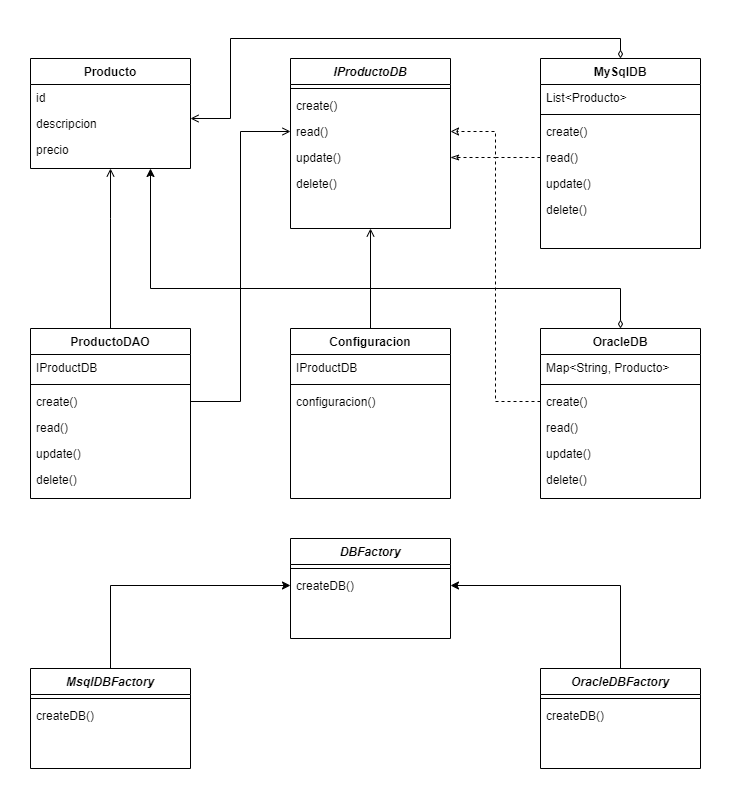

The diagram above was exported from draw.io. Its source (the exported page's mxGraphModel, read from the mxfile embedded in the PNG):
<mxGraphModel dx="1050" dy="621" grid="1" gridSize="10" guides="1" tooltips="1" connect="1" arrows="1" fold="1" page="1" pageScale="1" pageWidth="827" pageHeight="1169" math="0" shadow="0">
  <root>
    <mxCell id="WIyWlLk6GJQsqaUBKTNV-0" />
    <mxCell id="WIyWlLk6GJQsqaUBKTNV-1" parent="WIyWlLk6GJQsqaUBKTNV-0" />
    <mxCell id="zkfFHV4jXpPFQw0GAbJ--0" value="Producto" style="swimlane;fontStyle=1;align=center;verticalAlign=top;childLayout=stackLayout;horizontal=1;startSize=26;horizontalStack=0;resizeParent=1;resizeLast=0;collapsible=1;marginBottom=0;rounded=0;shadow=0;strokeWidth=1;" parent="WIyWlLk6GJQsqaUBKTNV-1" vertex="1">
      <mxGeometry x="100" y="40" width="160" height="110" as="geometry">
        <mxRectangle x="230" y="140" width="160" height="26" as="alternateBounds" />
      </mxGeometry>
    </mxCell>
    <mxCell id="zkfFHV4jXpPFQw0GAbJ--1" value="id" style="text;align=left;verticalAlign=top;spacingLeft=4;spacingRight=4;overflow=hidden;rotatable=0;points=[[0,0.5],[1,0.5]];portConstraint=eastwest;" parent="zkfFHV4jXpPFQw0GAbJ--0" vertex="1">
      <mxGeometry y="26" width="160" height="26" as="geometry" />
    </mxCell>
    <mxCell id="zkfFHV4jXpPFQw0GAbJ--2" value="descripcion" style="text;align=left;verticalAlign=top;spacingLeft=4;spacingRight=4;overflow=hidden;rotatable=0;points=[[0,0.5],[1,0.5]];portConstraint=eastwest;rounded=0;shadow=0;html=0;" parent="zkfFHV4jXpPFQw0GAbJ--0" vertex="1">
      <mxGeometry y="52" width="160" height="26" as="geometry" />
    </mxCell>
    <mxCell id="zkfFHV4jXpPFQw0GAbJ--3" value="precio" style="text;align=left;verticalAlign=top;spacingLeft=4;spacingRight=4;overflow=hidden;rotatable=0;points=[[0,0.5],[1,0.5]];portConstraint=eastwest;rounded=0;shadow=0;html=0;" parent="zkfFHV4jXpPFQw0GAbJ--0" vertex="1">
      <mxGeometry y="78" width="160" height="26" as="geometry" />
    </mxCell>
    <mxCell id="zkfFHV4jXpPFQw0GAbJ--17" value="ProductoDAO" style="swimlane;fontStyle=1;align=center;verticalAlign=top;childLayout=stackLayout;horizontal=1;startSize=26;horizontalStack=0;resizeParent=1;resizeLast=0;collapsible=1;marginBottom=0;rounded=0;shadow=0;strokeWidth=1;" parent="WIyWlLk6GJQsqaUBKTNV-1" vertex="1">
      <mxGeometry x="100" y="310" width="160" height="170" as="geometry">
        <mxRectangle x="550" y="140" width="160" height="26" as="alternateBounds" />
      </mxGeometry>
    </mxCell>
    <mxCell id="zkfFHV4jXpPFQw0GAbJ--18" value="IProductDB" style="text;align=left;verticalAlign=top;spacingLeft=4;spacingRight=4;overflow=hidden;rotatable=0;points=[[0,0.5],[1,0.5]];portConstraint=eastwest;" parent="zkfFHV4jXpPFQw0GAbJ--17" vertex="1">
      <mxGeometry y="26" width="160" height="26" as="geometry" />
    </mxCell>
    <mxCell id="zkfFHV4jXpPFQw0GAbJ--23" value="" style="line;html=1;strokeWidth=1;align=left;verticalAlign=middle;spacingTop=-1;spacingLeft=3;spacingRight=3;rotatable=0;labelPosition=right;points=[];portConstraint=eastwest;" parent="zkfFHV4jXpPFQw0GAbJ--17" vertex="1">
      <mxGeometry y="52" width="160" height="8" as="geometry" />
    </mxCell>
    <mxCell id="zkfFHV4jXpPFQw0GAbJ--24" value="create()" style="text;align=left;verticalAlign=top;spacingLeft=4;spacingRight=4;overflow=hidden;rotatable=0;points=[[0,0.5],[1,0.5]];portConstraint=eastwest;" parent="zkfFHV4jXpPFQw0GAbJ--17" vertex="1">
      <mxGeometry y="60" width="160" height="26" as="geometry" />
    </mxCell>
    <mxCell id="Me1De8B_sfZrvZZK3lGm-191" value="read()" style="text;align=left;verticalAlign=top;spacingLeft=4;spacingRight=4;overflow=hidden;rotatable=0;points=[[0,0.5],[1,0.5]];portConstraint=eastwest;" parent="zkfFHV4jXpPFQw0GAbJ--17" vertex="1">
      <mxGeometry y="86" width="160" height="26" as="geometry" />
    </mxCell>
    <mxCell id="Me1De8B_sfZrvZZK3lGm-190" value="update()" style="text;align=left;verticalAlign=top;spacingLeft=4;spacingRight=4;overflow=hidden;rotatable=0;points=[[0,0.5],[1,0.5]];portConstraint=eastwest;" parent="zkfFHV4jXpPFQw0GAbJ--17" vertex="1">
      <mxGeometry y="112" width="160" height="26" as="geometry" />
    </mxCell>
    <mxCell id="Me1De8B_sfZrvZZK3lGm-192" value="delete()" style="text;align=left;verticalAlign=top;spacingLeft=4;spacingRight=4;overflow=hidden;rotatable=0;points=[[0,0.5],[1,0.5]];portConstraint=eastwest;" parent="zkfFHV4jXpPFQw0GAbJ--17" vertex="1">
      <mxGeometry y="138" width="160" height="26" as="geometry" />
    </mxCell>
    <mxCell id="zkfFHV4jXpPFQw0GAbJ--26" value="" style="endArrow=none;shadow=0;strokeWidth=1;rounded=0;curved=0;endFill=0;edgeStyle=elbowEdgeStyle;elbow=vertical;startArrow=open;startFill=0;" parent="WIyWlLk6GJQsqaUBKTNV-1" source="zkfFHV4jXpPFQw0GAbJ--0" target="zkfFHV4jXpPFQw0GAbJ--17" edge="1">
      <mxGeometry x="0.5" y="41" relative="1" as="geometry">
        <mxPoint x="444" y="192" as="sourcePoint" />
        <mxPoint x="604" y="192" as="targetPoint" />
        <mxPoint x="-40" y="32" as="offset" />
        <Array as="points">
          <mxPoint x="180" y="200" />
        </Array>
      </mxGeometry>
    </mxCell>
    <mxCell id="Me1De8B_sfZrvZZK3lGm-201" value="IProductoDB" style="swimlane;fontStyle=3;align=center;verticalAlign=top;childLayout=stackLayout;horizontal=1;startSize=26;horizontalStack=0;resizeParent=1;resizeLast=0;collapsible=1;marginBottom=0;rounded=0;shadow=0;strokeWidth=1;" parent="WIyWlLk6GJQsqaUBKTNV-1" vertex="1">
      <mxGeometry x="360" y="40" width="160" height="170" as="geometry">
        <mxRectangle x="550" y="140" width="160" height="26" as="alternateBounds" />
      </mxGeometry>
    </mxCell>
    <mxCell id="Me1De8B_sfZrvZZK3lGm-203" value="" style="line;html=1;strokeWidth=1;align=left;verticalAlign=middle;spacingTop=-1;spacingLeft=3;spacingRight=3;rotatable=0;labelPosition=right;points=[];portConstraint=eastwest;" parent="Me1De8B_sfZrvZZK3lGm-201" vertex="1">
      <mxGeometry y="26" width="160" height="8" as="geometry" />
    </mxCell>
    <mxCell id="Me1De8B_sfZrvZZK3lGm-204" value="create()" style="text;align=left;verticalAlign=top;spacingLeft=4;spacingRight=4;overflow=hidden;rotatable=0;points=[[0,0.5],[1,0.5]];portConstraint=eastwest;" parent="Me1De8B_sfZrvZZK3lGm-201" vertex="1">
      <mxGeometry y="34" width="160" height="26" as="geometry" />
    </mxCell>
    <mxCell id="Me1De8B_sfZrvZZK3lGm-205" value="read()" style="text;align=left;verticalAlign=top;spacingLeft=4;spacingRight=4;overflow=hidden;rotatable=0;points=[[0,0.5],[1,0.5]];portConstraint=eastwest;" parent="Me1De8B_sfZrvZZK3lGm-201" vertex="1">
      <mxGeometry y="60" width="160" height="26" as="geometry" />
    </mxCell>
    <mxCell id="Me1De8B_sfZrvZZK3lGm-206" value="update()" style="text;align=left;verticalAlign=top;spacingLeft=4;spacingRight=4;overflow=hidden;rotatable=0;points=[[0,0.5],[1,0.5]];portConstraint=eastwest;" parent="Me1De8B_sfZrvZZK3lGm-201" vertex="1">
      <mxGeometry y="86" width="160" height="26" as="geometry" />
    </mxCell>
    <mxCell id="Me1De8B_sfZrvZZK3lGm-207" value="delete()" style="text;align=left;verticalAlign=top;spacingLeft=4;spacingRight=4;overflow=hidden;rotatable=0;points=[[0,0.5],[1,0.5]];portConstraint=eastwest;" parent="Me1De8B_sfZrvZZK3lGm-201" vertex="1">
      <mxGeometry y="112" width="160" height="26" as="geometry" />
    </mxCell>
    <mxCell id="Me1De8B_sfZrvZZK3lGm-231" value="MySqlDB" style="swimlane;fontStyle=1;align=center;verticalAlign=top;childLayout=stackLayout;horizontal=1;startSize=26;horizontalStack=0;resizeParent=1;resizeLast=0;collapsible=1;marginBottom=0;rounded=0;shadow=0;strokeWidth=1;" parent="WIyWlLk6GJQsqaUBKTNV-1" vertex="1">
      <mxGeometry x="610" y="40" width="160" height="190" as="geometry">
        <mxRectangle x="550" y="140" width="160" height="26" as="alternateBounds" />
      </mxGeometry>
    </mxCell>
    <mxCell id="Me1De8B_sfZrvZZK3lGm-232" value="List&lt;Producto&gt;" style="text;align=left;verticalAlign=top;spacingLeft=4;spacingRight=4;overflow=hidden;rotatable=0;points=[[0,0.5],[1,0.5]];portConstraint=eastwest;" parent="Me1De8B_sfZrvZZK3lGm-231" vertex="1">
      <mxGeometry y="26" width="160" height="26" as="geometry" />
    </mxCell>
    <mxCell id="Me1De8B_sfZrvZZK3lGm-233" value="" style="line;html=1;strokeWidth=1;align=left;verticalAlign=middle;spacingTop=-1;spacingLeft=3;spacingRight=3;rotatable=0;labelPosition=right;points=[];portConstraint=eastwest;" parent="Me1De8B_sfZrvZZK3lGm-231" vertex="1">
      <mxGeometry y="52" width="160" height="8" as="geometry" />
    </mxCell>
    <mxCell id="Me1De8B_sfZrvZZK3lGm-234" value="create()" style="text;align=left;verticalAlign=top;spacingLeft=4;spacingRight=4;overflow=hidden;rotatable=0;points=[[0,0.5],[1,0.5]];portConstraint=eastwest;" parent="Me1De8B_sfZrvZZK3lGm-231" vertex="1">
      <mxGeometry y="60" width="160" height="26" as="geometry" />
    </mxCell>
    <mxCell id="Me1De8B_sfZrvZZK3lGm-235" value="read()" style="text;align=left;verticalAlign=top;spacingLeft=4;spacingRight=4;overflow=hidden;rotatable=0;points=[[0,0.5],[1,0.5]];portConstraint=eastwest;" parent="Me1De8B_sfZrvZZK3lGm-231" vertex="1">
      <mxGeometry y="86" width="160" height="26" as="geometry" />
    </mxCell>
    <mxCell id="Me1De8B_sfZrvZZK3lGm-236" value="update()" style="text;align=left;verticalAlign=top;spacingLeft=4;spacingRight=4;overflow=hidden;rotatable=0;points=[[0,0.5],[1,0.5]];portConstraint=eastwest;" parent="Me1De8B_sfZrvZZK3lGm-231" vertex="1">
      <mxGeometry y="112" width="160" height="26" as="geometry" />
    </mxCell>
    <mxCell id="Me1De8B_sfZrvZZK3lGm-237" value="delete()" style="text;align=left;verticalAlign=top;spacingLeft=4;spacingRight=4;overflow=hidden;rotatable=0;points=[[0,0.5],[1,0.5]];portConstraint=eastwest;" parent="Me1De8B_sfZrvZZK3lGm-231" vertex="1">
      <mxGeometry y="138" width="160" height="26" as="geometry" />
    </mxCell>
    <mxCell id="Me1De8B_sfZrvZZK3lGm-260" style="edgeStyle=orthogonalEdgeStyle;rounded=0;orthogonalLoop=1;jettySize=auto;html=1;exitX=0.5;exitY=0;exitDx=0;exitDy=0;entryX=0.75;entryY=1;entryDx=0;entryDy=0;startArrow=diamondThin;startFill=0;" parent="WIyWlLk6GJQsqaUBKTNV-1" source="Me1De8B_sfZrvZZK3lGm-238" target="zkfFHV4jXpPFQw0GAbJ--0" edge="1">
      <mxGeometry relative="1" as="geometry">
        <Array as="points">
          <mxPoint x="690" y="270" />
          <mxPoint x="220" y="270" />
        </Array>
      </mxGeometry>
    </mxCell>
    <mxCell id="Me1De8B_sfZrvZZK3lGm-238" value="OracleDB" style="swimlane;fontStyle=1;align=center;verticalAlign=top;childLayout=stackLayout;horizontal=1;startSize=26;horizontalStack=0;resizeParent=1;resizeLast=0;collapsible=1;marginBottom=0;rounded=0;shadow=0;strokeWidth=1;" parent="WIyWlLk6GJQsqaUBKTNV-1" vertex="1">
      <mxGeometry x="610" y="310" width="160" height="170" as="geometry">
        <mxRectangle x="550" y="140" width="160" height="26" as="alternateBounds" />
      </mxGeometry>
    </mxCell>
    <mxCell id="Me1De8B_sfZrvZZK3lGm-239" value="Map&lt;String, Producto&gt;" style="text;align=left;verticalAlign=top;spacingLeft=4;spacingRight=4;overflow=hidden;rotatable=0;points=[[0,0.5],[1,0.5]];portConstraint=eastwest;" parent="Me1De8B_sfZrvZZK3lGm-238" vertex="1">
      <mxGeometry y="26" width="160" height="26" as="geometry" />
    </mxCell>
    <mxCell id="Me1De8B_sfZrvZZK3lGm-240" value="" style="line;html=1;strokeWidth=1;align=left;verticalAlign=middle;spacingTop=-1;spacingLeft=3;spacingRight=3;rotatable=0;labelPosition=right;points=[];portConstraint=eastwest;" parent="Me1De8B_sfZrvZZK3lGm-238" vertex="1">
      <mxGeometry y="52" width="160" height="8" as="geometry" />
    </mxCell>
    <mxCell id="Me1De8B_sfZrvZZK3lGm-241" value="create()" style="text;align=left;verticalAlign=top;spacingLeft=4;spacingRight=4;overflow=hidden;rotatable=0;points=[[0,0.5],[1,0.5]];portConstraint=eastwest;" parent="Me1De8B_sfZrvZZK3lGm-238" vertex="1">
      <mxGeometry y="60" width="160" height="26" as="geometry" />
    </mxCell>
    <mxCell id="Me1De8B_sfZrvZZK3lGm-242" value="read()" style="text;align=left;verticalAlign=top;spacingLeft=4;spacingRight=4;overflow=hidden;rotatable=0;points=[[0,0.5],[1,0.5]];portConstraint=eastwest;" parent="Me1De8B_sfZrvZZK3lGm-238" vertex="1">
      <mxGeometry y="86" width="160" height="26" as="geometry" />
    </mxCell>
    <mxCell id="Me1De8B_sfZrvZZK3lGm-243" value="update()" style="text;align=left;verticalAlign=top;spacingLeft=4;spacingRight=4;overflow=hidden;rotatable=0;points=[[0,0.5],[1,0.5]];portConstraint=eastwest;" parent="Me1De8B_sfZrvZZK3lGm-238" vertex="1">
      <mxGeometry y="112" width="160" height="26" as="geometry" />
    </mxCell>
    <mxCell id="Me1De8B_sfZrvZZK3lGm-244" value="delete()" style="text;align=left;verticalAlign=top;spacingLeft=4;spacingRight=4;overflow=hidden;rotatable=0;points=[[0,0.5],[1,0.5]];portConstraint=eastwest;" parent="Me1De8B_sfZrvZZK3lGm-238" vertex="1">
      <mxGeometry y="138" width="160" height="26" as="geometry" />
    </mxCell>
    <mxCell id="Me1De8B_sfZrvZZK3lGm-246" style="edgeStyle=orthogonalEdgeStyle;rounded=0;orthogonalLoop=1;jettySize=auto;html=1;exitX=0;exitY=0.5;exitDx=0;exitDy=0;entryX=1;entryY=0.5;entryDx=0;entryDy=0;startArrow=none;startFill=0;dashed=1;endArrow=classic;endFill=0;" parent="WIyWlLk6GJQsqaUBKTNV-1" source="Me1De8B_sfZrvZZK3lGm-235" target="Me1De8B_sfZrvZZK3lGm-205" edge="1">
      <mxGeometry relative="1" as="geometry">
        <mxPoint x="380" y="359" as="sourcePoint" />
        <mxPoint x="560" y="230" as="targetPoint" />
      </mxGeometry>
    </mxCell>
    <mxCell id="Me1De8B_sfZrvZZK3lGm-248" style="edgeStyle=orthogonalEdgeStyle;rounded=0;orthogonalLoop=1;jettySize=auto;html=1;exitX=0;exitY=0.5;exitDx=0;exitDy=0;entryX=1;entryY=0.5;entryDx=0;entryDy=0;startArrow=none;startFill=0;dashed=1;endArrow=classicThin;endFill=0;" parent="WIyWlLk6GJQsqaUBKTNV-1" source="Me1De8B_sfZrvZZK3lGm-241" target="Me1De8B_sfZrvZZK3lGm-206" edge="1">
      <mxGeometry relative="1" as="geometry">
        <mxPoint x="590" y="310" as="sourcePoint" />
        <mxPoint x="500" y="310" as="targetPoint" />
      </mxGeometry>
    </mxCell>
    <mxCell id="Me1De8B_sfZrvZZK3lGm-258" style="edgeStyle=orthogonalEdgeStyle;rounded=0;orthogonalLoop=1;jettySize=auto;html=1;exitX=0.5;exitY=0;exitDx=0;exitDy=0;entryX=0.5;entryY=1;entryDx=0;entryDy=0;endArrow=open;endFill=0;" parent="WIyWlLk6GJQsqaUBKTNV-1" source="Me1De8B_sfZrvZZK3lGm-249" target="Me1De8B_sfZrvZZK3lGm-201" edge="1">
      <mxGeometry relative="1" as="geometry" />
    </mxCell>
    <mxCell id="Me1De8B_sfZrvZZK3lGm-249" value="Configuracion" style="swimlane;fontStyle=1;align=center;verticalAlign=top;childLayout=stackLayout;horizontal=1;startSize=26;horizontalStack=0;resizeParent=1;resizeLast=0;collapsible=1;marginBottom=0;rounded=0;shadow=0;strokeWidth=1;" parent="WIyWlLk6GJQsqaUBKTNV-1" vertex="1">
      <mxGeometry x="360" y="310" width="160" height="170" as="geometry">
        <mxRectangle x="550" y="140" width="160" height="26" as="alternateBounds" />
      </mxGeometry>
    </mxCell>
    <mxCell id="Me1De8B_sfZrvZZK3lGm-250" value="IProductDB" style="text;align=left;verticalAlign=top;spacingLeft=4;spacingRight=4;overflow=hidden;rotatable=0;points=[[0,0.5],[1,0.5]];portConstraint=eastwest;" parent="Me1De8B_sfZrvZZK3lGm-249" vertex="1">
      <mxGeometry y="26" width="160" height="26" as="geometry" />
    </mxCell>
    <mxCell id="Me1De8B_sfZrvZZK3lGm-251" value="" style="line;html=1;strokeWidth=1;align=left;verticalAlign=middle;spacingTop=-1;spacingLeft=3;spacingRight=3;rotatable=0;labelPosition=right;points=[];portConstraint=eastwest;" parent="Me1De8B_sfZrvZZK3lGm-249" vertex="1">
      <mxGeometry y="52" width="160" height="8" as="geometry" />
    </mxCell>
    <mxCell id="Me1De8B_sfZrvZZK3lGm-255" value="configuracion()" style="text;align=left;verticalAlign=top;spacingLeft=4;spacingRight=4;overflow=hidden;rotatable=0;points=[[0,0.5],[1,0.5]];portConstraint=eastwest;" parent="Me1De8B_sfZrvZZK3lGm-249" vertex="1">
      <mxGeometry y="60" width="160" height="26" as="geometry" />
    </mxCell>
    <mxCell id="Me1De8B_sfZrvZZK3lGm-257" style="edgeStyle=orthogonalEdgeStyle;rounded=0;orthogonalLoop=1;jettySize=auto;html=1;exitX=1;exitY=0.5;exitDx=0;exitDy=0;entryX=0;entryY=0.5;entryDx=0;entryDy=0;endArrow=open;endFill=0;" parent="WIyWlLk6GJQsqaUBKTNV-1" source="zkfFHV4jXpPFQw0GAbJ--24" target="Me1De8B_sfZrvZZK3lGm-205" edge="1">
      <mxGeometry relative="1" as="geometry" />
    </mxCell>
    <mxCell id="Me1De8B_sfZrvZZK3lGm-259" style="edgeStyle=orthogonalEdgeStyle;rounded=0;orthogonalLoop=1;jettySize=auto;html=1;entryX=1;entryY=0.308;entryDx=0;entryDy=0;entryPerimeter=0;endArrow=open;endFill=0;startArrow=diamondThin;startFill=0;" parent="WIyWlLk6GJQsqaUBKTNV-1" source="Me1De8B_sfZrvZZK3lGm-231" target="zkfFHV4jXpPFQw0GAbJ--2" edge="1">
      <mxGeometry relative="1" as="geometry">
        <mxPoint x="280" y="100" as="targetPoint" />
        <Array as="points">
          <mxPoint x="690" y="20" />
          <mxPoint x="300" y="20" />
          <mxPoint x="300" y="100" />
        </Array>
      </mxGeometry>
    </mxCell>
    <mxCell id="3dUuVIxR8hMNBBkpAUME-0" value="DBFactory" style="swimlane;fontStyle=3;align=center;verticalAlign=top;childLayout=stackLayout;horizontal=1;startSize=26;horizontalStack=0;resizeParent=1;resizeLast=0;collapsible=1;marginBottom=0;rounded=0;shadow=0;strokeWidth=1;" vertex="1" parent="WIyWlLk6GJQsqaUBKTNV-1">
      <mxGeometry x="360" y="520" width="160" height="100" as="geometry">
        <mxRectangle x="550" y="140" width="160" height="26" as="alternateBounds" />
      </mxGeometry>
    </mxCell>
    <mxCell id="3dUuVIxR8hMNBBkpAUME-1" value="" style="line;html=1;strokeWidth=1;align=left;verticalAlign=middle;spacingTop=-1;spacingLeft=3;spacingRight=3;rotatable=0;labelPosition=right;points=[];portConstraint=eastwest;" vertex="1" parent="3dUuVIxR8hMNBBkpAUME-0">
      <mxGeometry y="26" width="160" height="8" as="geometry" />
    </mxCell>
    <mxCell id="3dUuVIxR8hMNBBkpAUME-2" value="createDB()" style="text;align=left;verticalAlign=top;spacingLeft=4;spacingRight=4;overflow=hidden;rotatable=0;points=[[0,0.5],[1,0.5]];portConstraint=eastwest;" vertex="1" parent="3dUuVIxR8hMNBBkpAUME-0">
      <mxGeometry y="34" width="160" height="26" as="geometry" />
    </mxCell>
    <mxCell id="3dUuVIxR8hMNBBkpAUME-9" style="edgeStyle=orthogonalEdgeStyle;rounded=0;orthogonalLoop=1;jettySize=auto;html=1;exitX=0.5;exitY=0;exitDx=0;exitDy=0;entryX=0;entryY=0.5;entryDx=0;entryDy=0;" edge="1" parent="WIyWlLk6GJQsqaUBKTNV-1" source="3dUuVIxR8hMNBBkpAUME-6" target="3dUuVIxR8hMNBBkpAUME-2">
      <mxGeometry relative="1" as="geometry" />
    </mxCell>
    <mxCell id="3dUuVIxR8hMNBBkpAUME-6" value="MsqlDBFactory" style="swimlane;fontStyle=3;align=center;verticalAlign=top;childLayout=stackLayout;horizontal=1;startSize=26;horizontalStack=0;resizeParent=1;resizeLast=0;collapsible=1;marginBottom=0;rounded=0;shadow=0;strokeWidth=1;" vertex="1" parent="WIyWlLk6GJQsqaUBKTNV-1">
      <mxGeometry x="100" y="650" width="160" height="100" as="geometry">
        <mxRectangle x="550" y="140" width="160" height="26" as="alternateBounds" />
      </mxGeometry>
    </mxCell>
    <mxCell id="3dUuVIxR8hMNBBkpAUME-7" value="" style="line;html=1;strokeWidth=1;align=left;verticalAlign=middle;spacingTop=-1;spacingLeft=3;spacingRight=3;rotatable=0;labelPosition=right;points=[];portConstraint=eastwest;" vertex="1" parent="3dUuVIxR8hMNBBkpAUME-6">
      <mxGeometry y="26" width="160" height="8" as="geometry" />
    </mxCell>
    <mxCell id="3dUuVIxR8hMNBBkpAUME-8" value="createDB()" style="text;align=left;verticalAlign=top;spacingLeft=4;spacingRight=4;overflow=hidden;rotatable=0;points=[[0,0.5],[1,0.5]];portConstraint=eastwest;" vertex="1" parent="3dUuVIxR8hMNBBkpAUME-6">
      <mxGeometry y="34" width="160" height="26" as="geometry" />
    </mxCell>
    <mxCell id="3dUuVIxR8hMNBBkpAUME-13" style="edgeStyle=orthogonalEdgeStyle;rounded=0;orthogonalLoop=1;jettySize=auto;html=1;entryX=1;entryY=0.5;entryDx=0;entryDy=0;" edge="1" parent="WIyWlLk6GJQsqaUBKTNV-1" source="3dUuVIxR8hMNBBkpAUME-10" target="3dUuVIxR8hMNBBkpAUME-2">
      <mxGeometry relative="1" as="geometry" />
    </mxCell>
    <mxCell id="3dUuVIxR8hMNBBkpAUME-10" value="OracleDBFactory" style="swimlane;fontStyle=3;align=center;verticalAlign=top;childLayout=stackLayout;horizontal=1;startSize=26;horizontalStack=0;resizeParent=1;resizeLast=0;collapsible=1;marginBottom=0;rounded=0;shadow=0;strokeWidth=1;" vertex="1" parent="WIyWlLk6GJQsqaUBKTNV-1">
      <mxGeometry x="610" y="650" width="160" height="100" as="geometry">
        <mxRectangle x="550" y="140" width="160" height="26" as="alternateBounds" />
      </mxGeometry>
    </mxCell>
    <mxCell id="3dUuVIxR8hMNBBkpAUME-11" value="" style="line;html=1;strokeWidth=1;align=left;verticalAlign=middle;spacingTop=-1;spacingLeft=3;spacingRight=3;rotatable=0;labelPosition=right;points=[];portConstraint=eastwest;" vertex="1" parent="3dUuVIxR8hMNBBkpAUME-10">
      <mxGeometry y="26" width="160" height="8" as="geometry" />
    </mxCell>
    <mxCell id="3dUuVIxR8hMNBBkpAUME-12" value="createDB()" style="text;align=left;verticalAlign=top;spacingLeft=4;spacingRight=4;overflow=hidden;rotatable=0;points=[[0,0.5],[1,0.5]];portConstraint=eastwest;" vertex="1" parent="3dUuVIxR8hMNBBkpAUME-10">
      <mxGeometry y="34" width="160" height="26" as="geometry" />
    </mxCell>
  </root>
</mxGraphModel>